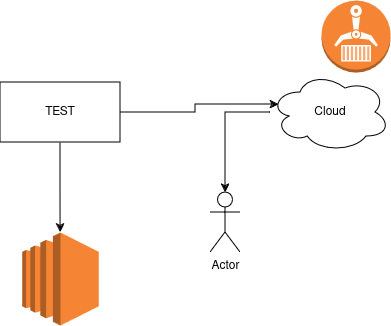

The diagram above was exported from draw.io. Its source (the exported page's mxGraphModel, read from the mxfile embedded in the PNG):
<mxGraphModel dx="794" dy="401" grid="1" gridSize="10" guides="1" tooltips="1" connect="1" arrows="1" fold="1" page="1" pageScale="1" pageWidth="850" pageHeight="1100" math="0" shadow="0">
  <root>
    <mxCell id="0" />
    <mxCell id="1" parent="0" />
    <mxCell id="j0K_DXe1MKae7HBEs5eL-5" style="edgeStyle=orthogonalEdgeStyle;rounded=0;orthogonalLoop=1;jettySize=auto;html=1;" parent="1" source="j0K_DXe1MKae7HBEs5eL-1" target="j0K_DXe1MKae7HBEs5eL-4" edge="1">
      <mxGeometry relative="1" as="geometry" />
    </mxCell>
    <mxCell id="j0K_DXe1MKae7HBEs5eL-1" value="TEST" style="rounded=0;whiteSpace=wrap;html=1;" parent="1" vertex="1">
      <mxGeometry x="140" y="150" width="120" height="60" as="geometry" />
    </mxCell>
    <mxCell id="j0K_DXe1MKae7HBEs5eL-7" style="edgeStyle=orthogonalEdgeStyle;rounded=0;orthogonalLoop=1;jettySize=auto;html=1;" parent="1" source="j0K_DXe1MKae7HBEs5eL-2" target="j0K_DXe1MKae7HBEs5eL-6" edge="1">
      <mxGeometry relative="1" as="geometry" />
    </mxCell>
    <mxCell id="j0K_DXe1MKae7HBEs5eL-2" value="Cloud" style="ellipse;shape=cloud;whiteSpace=wrap;html=1;" parent="1" vertex="1">
      <mxGeometry x="410" y="140" width="120" height="80" as="geometry" />
    </mxCell>
    <mxCell id="j0K_DXe1MKae7HBEs5eL-3" style="edgeStyle=orthogonalEdgeStyle;rounded=0;orthogonalLoop=1;jettySize=auto;html=1;entryX=0.07;entryY=0.4;entryDx=0;entryDy=0;entryPerimeter=0;" parent="1" source="j0K_DXe1MKae7HBEs5eL-1" target="j0K_DXe1MKae7HBEs5eL-2" edge="1">
      <mxGeometry relative="1" as="geometry" />
    </mxCell>
    <mxCell id="j0K_DXe1MKae7HBEs5eL-4" value="" style="outlineConnect=0;dashed=0;verticalLabelPosition=bottom;verticalAlign=top;align=center;html=1;shape=mxgraph.aws3.ec2;fillColor=#F58534;gradientColor=none;" parent="1" vertex="1">
      <mxGeometry x="161.75" y="300" width="76.5" height="93" as="geometry" />
    </mxCell>
    <mxCell id="j0K_DXe1MKae7HBEs5eL-6" value="Actor" style="shape=umlActor;verticalLabelPosition=bottom;verticalAlign=top;html=1;outlineConnect=0;" parent="1" vertex="1">
      <mxGeometry x="350" y="260" width="30" height="60" as="geometry" />
    </mxCell>
    <mxCell id="j0K_DXe1MKae7HBEs5eL-8" value="" style="outlineConnect=0;dashed=0;verticalLabelPosition=bottom;verticalAlign=top;align=center;html=1;shape=mxgraph.aws3.ecr;fillColor=#F58534;gradientColor=none;" parent="1" vertex="1">
      <mxGeometry x="461" y="68" width="69" height="72" as="geometry" />
    </mxCell>
  </root>
</mxGraphModel>